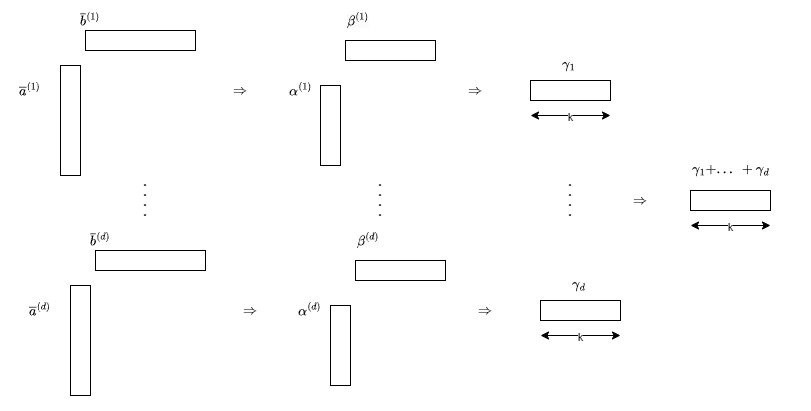

The diagram above was exported from draw.io. Its source (the exported page's mxGraphModel, read from the mxfile embedded in the PNG):
<mxGraphModel dx="1420" dy="626" grid="1" gridSize="10" guides="1" tooltips="1" connect="1" arrows="1" fold="1" page="1" pageScale="1" pageWidth="850" pageHeight="1100" math="1" shadow="0">
  <root>
    <mxCell id="0" />
    <mxCell id="1" parent="0" />
    <mxCell id="5RSeyRGodKsZGC51y5xZ-8" value="" style="rounded=0;whiteSpace=wrap;html=1;strokeColor=#FFFFFF;" parent="1" vertex="1">
      <mxGeometry x="30" y="205" width="780" height="410" as="geometry" />
    </mxCell>
    <mxCell id="DY5r9MSgekZwhKTAj2fc-1" value="" style="rounded=0;whiteSpace=wrap;html=1;" parent="1" vertex="1">
      <mxGeometry x="90" y="270" width="20" height="110" as="geometry" />
    </mxCell>
    <mxCell id="DY5r9MSgekZwhKTAj2fc-2" value="" style="rounded=0;whiteSpace=wrap;html=1;rotation=90;" parent="1" vertex="1">
      <mxGeometry x="160" y="190" width="20" height="110" as="geometry" />
    </mxCell>
    <mxCell id="DY5r9MSgekZwhKTAj2fc-3" value="`\bar{b}^{(1)}`" style="text;html=1;strokeColor=none;fillColor=none;align=center;verticalAlign=middle;whiteSpace=wrap;rounded=0;" parent="1" vertex="1">
      <mxGeometry x="90" y="210" width="60" height="30" as="geometry" />
    </mxCell>
    <mxCell id="DY5r9MSgekZwhKTAj2fc-6" value="`\bar{a}^{(1)}`" style="text;html=1;strokeColor=none;fillColor=none;align=center;verticalAlign=middle;whiteSpace=wrap;rounded=0;" parent="1" vertex="1">
      <mxGeometry x="30" y="280" width="60" height="30" as="geometry" />
    </mxCell>
    <mxCell id="DY5r9MSgekZwhKTAj2fc-7" value="" style="rounded=0;whiteSpace=wrap;html=1;" parent="1" vertex="1">
      <mxGeometry x="350" y="290" width="20" height="80" as="geometry" />
    </mxCell>
    <mxCell id="DY5r9MSgekZwhKTAj2fc-8" value="" style="rounded=0;whiteSpace=wrap;html=1;rotation=90;" parent="1" vertex="1">
      <mxGeometry x="410" y="210" width="20" height="90" as="geometry" />
    </mxCell>
    <mxCell id="DY5r9MSgekZwhKTAj2fc-10" value="`\alpha^{(1)}`" style="text;html=1;strokeColor=none;fillColor=none;align=center;verticalAlign=middle;whiteSpace=wrap;rounded=0;" parent="1" vertex="1">
      <mxGeometry x="285" y="280" width="90" height="30" as="geometry" />
    </mxCell>
    <mxCell id="DY5r9MSgekZwhKTAj2fc-11" value="&lt;span style=&quot;color: rgb(0, 0, 0); font-family: Helvetica; font-size: 12px; font-style: normal; font-variant-ligatures: normal; font-variant-caps: normal; font-weight: 400; letter-spacing: normal; orphans: 2; text-align: center; text-indent: 0px; text-transform: none; widows: 2; word-spacing: 0px; -webkit-text-stroke-width: 0px; background-color: rgb(251, 251, 251); text-decoration-thickness: initial; text-decoration-style: initial; text-decoration-color: initial; float: none; display: inline !important;&quot;&gt;`\beta^{(1)}`&lt;/span&gt;" style="text;whiteSpace=wrap;html=1;" parent="1" vertex="1">
      <mxGeometry x="375" y="210" width="100" height="40" as="geometry" />
    </mxCell>
    <mxCell id="DY5r9MSgekZwhKTAj2fc-12" value="`\implies`" style="text;html=1;strokeColor=none;fillColor=none;align=center;verticalAlign=middle;whiteSpace=wrap;rounded=0;" parent="1" vertex="1">
      <mxGeometry x="240" y="280" width="60" height="30" as="geometry" />
    </mxCell>
    <mxCell id="DY5r9MSgekZwhKTAj2fc-13" value="`\implies`" style="text;html=1;strokeColor=none;fillColor=none;align=center;verticalAlign=middle;whiteSpace=wrap;rounded=0;" parent="1" vertex="1">
      <mxGeometry x="475" y="280" width="60" height="30" as="geometry" />
    </mxCell>
    <mxCell id="DY5r9MSgekZwhKTAj2fc-14" value="" style="rounded=0;whiteSpace=wrap;html=1;rotation=-90;" parent="1" vertex="1">
      <mxGeometry x="590" y="255" width="20" height="80" as="geometry" />
    </mxCell>
    <mxCell id="DY5r9MSgekZwhKTAj2fc-15" value="`\gamma_1`" style="text;whiteSpace=wrap;html=1;" parent="1" vertex="1">
      <mxGeometry x="590" y="255" width="100" height="40" as="geometry" />
    </mxCell>
    <mxCell id="DY5r9MSgekZwhKTAj2fc-16" value="" style="rounded=0;whiteSpace=wrap;html=1;" parent="1" vertex="1">
      <mxGeometry x="100" y="490" width="20" height="110" as="geometry" />
    </mxCell>
    <mxCell id="DY5r9MSgekZwhKTAj2fc-17" value="" style="rounded=0;whiteSpace=wrap;html=1;rotation=90;" parent="1" vertex="1">
      <mxGeometry x="170" y="410" width="20" height="110" as="geometry" />
    </mxCell>
    <mxCell id="DY5r9MSgekZwhKTAj2fc-18" value="`\bar{b}^{(d)}`" style="text;html=1;strokeColor=none;fillColor=none;align=center;verticalAlign=middle;whiteSpace=wrap;rounded=0;" parent="1" vertex="1">
      <mxGeometry x="100" y="430" width="60" height="30" as="geometry" />
    </mxCell>
    <mxCell id="DY5r9MSgekZwhKTAj2fc-19" value="`\bar{a}^{(d)}`" style="text;html=1;strokeColor=none;fillColor=none;align=center;verticalAlign=middle;whiteSpace=wrap;rounded=0;" parent="1" vertex="1">
      <mxGeometry x="40" y="500" width="60" height="30" as="geometry" />
    </mxCell>
    <mxCell id="DY5r9MSgekZwhKTAj2fc-20" value="" style="rounded=0;whiteSpace=wrap;html=1;" parent="1" vertex="1">
      <mxGeometry x="360" y="510" width="20" height="80" as="geometry" />
    </mxCell>
    <mxCell id="DY5r9MSgekZwhKTAj2fc-21" value="" style="rounded=0;whiteSpace=wrap;html=1;rotation=90;" parent="1" vertex="1">
      <mxGeometry x="420" y="430" width="20" height="90" as="geometry" />
    </mxCell>
    <mxCell id="DY5r9MSgekZwhKTAj2fc-22" value="`\alpha^{(d)}`" style="text;html=1;strokeColor=none;fillColor=none;align=center;verticalAlign=middle;whiteSpace=wrap;rounded=0;" parent="1" vertex="1">
      <mxGeometry x="295" y="500" width="90" height="30" as="geometry" />
    </mxCell>
    <mxCell id="DY5r9MSgekZwhKTAj2fc-23" value="&lt;span style=&quot;color: rgb(0, 0, 0); font-family: Helvetica; font-size: 12px; font-style: normal; font-variant-ligatures: normal; font-variant-caps: normal; font-weight: 400; letter-spacing: normal; orphans: 2; text-align: center; text-indent: 0px; text-transform: none; widows: 2; word-spacing: 0px; -webkit-text-stroke-width: 0px; background-color: rgb(251, 251, 251); text-decoration-thickness: initial; text-decoration-style: initial; text-decoration-color: initial; float: none; display: inline !important;&quot;&gt;`\beta^{(d)}`&lt;/span&gt;" style="text;whiteSpace=wrap;html=1;" parent="1" vertex="1">
      <mxGeometry x="385" y="430" width="100" height="40" as="geometry" />
    </mxCell>
    <mxCell id="DY5r9MSgekZwhKTAj2fc-24" value="`\implies`" style="text;html=1;strokeColor=none;fillColor=none;align=center;verticalAlign=middle;whiteSpace=wrap;rounded=0;" parent="1" vertex="1">
      <mxGeometry x="250" y="500" width="60" height="30" as="geometry" />
    </mxCell>
    <mxCell id="DY5r9MSgekZwhKTAj2fc-25" value="`\implies`" style="text;html=1;strokeColor=none;fillColor=none;align=center;verticalAlign=middle;whiteSpace=wrap;rounded=0;" parent="1" vertex="1">
      <mxGeometry x="485" y="500" width="60" height="30" as="geometry" />
    </mxCell>
    <mxCell id="DY5r9MSgekZwhKTAj2fc-26" value="" style="rounded=0;whiteSpace=wrap;html=1;rotation=-90;" parent="1" vertex="1">
      <mxGeometry x="600" y="475" width="20" height="80" as="geometry" />
    </mxCell>
    <mxCell id="DY5r9MSgekZwhKTAj2fc-27" value="`\gamma_d`" style="text;whiteSpace=wrap;html=1;" parent="1" vertex="1">
      <mxGeometry x="600" y="475" width="100" height="40" as="geometry" />
    </mxCell>
    <mxCell id="DY5r9MSgekZwhKTAj2fc-28" value="`\implies`" style="text;html=1;strokeColor=none;fillColor=none;align=center;verticalAlign=middle;whiteSpace=wrap;rounded=0;" parent="1" vertex="1">
      <mxGeometry x="640" y="390" width="60" height="30" as="geometry" />
    </mxCell>
    <mxCell id="DY5r9MSgekZwhKTAj2fc-29" value="" style="rounded=0;whiteSpace=wrap;html=1;rotation=-90;" parent="1" vertex="1">
      <mxGeometry x="750" y="365" width="20" height="80" as="geometry" />
    </mxCell>
    <mxCell id="DY5r9MSgekZwhKTAj2fc-30" value="`\gamma_1 + . . .&amp;nbsp; +\gamma_d`" style="text;whiteSpace=wrap;html=1;" parent="1" vertex="1">
      <mxGeometry x="720" y="360" width="120" height="40" as="geometry" />
    </mxCell>
    <mxCell id="DY5r9MSgekZwhKTAj2fc-31" value="&lt;font style=&quot;font-size: 18px;&quot;&gt;. . . .&amp;nbsp;&amp;nbsp;&lt;/font&gt;" style="text;html=1;strokeColor=none;fillColor=none;align=center;verticalAlign=middle;whiteSpace=wrap;rounded=0;rotation=90;" parent="1" vertex="1">
      <mxGeometry x="145" y="395" width="70" height="30" as="geometry" />
    </mxCell>
    <mxCell id="DY5r9MSgekZwhKTAj2fc-32" value="&lt;font style=&quot;font-size: 18px;&quot;&gt;. . . .&amp;nbsp;&amp;nbsp;&lt;/font&gt;" style="text;html=1;strokeColor=none;fillColor=none;align=center;verticalAlign=middle;whiteSpace=wrap;rounded=0;rotation=90;" parent="1" vertex="1">
      <mxGeometry x="380" y="395" width="70" height="30" as="geometry" />
    </mxCell>
    <mxCell id="DY5r9MSgekZwhKTAj2fc-33" value="&lt;font style=&quot;font-size: 18px;&quot;&gt;. . . .&amp;nbsp;&amp;nbsp;&lt;/font&gt;" style="text;html=1;strokeColor=none;fillColor=none;align=center;verticalAlign=middle;whiteSpace=wrap;rounded=0;rotation=90;" parent="1" vertex="1">
      <mxGeometry x="570" y="395" width="70" height="30" as="geometry" />
    </mxCell>
    <mxCell id="5RSeyRGodKsZGC51y5xZ-2" value="" style="endArrow=classic;startArrow=classic;html=1;rounded=0;" parent="1" edge="1">
      <mxGeometry width="50" height="50" relative="1" as="geometry">
        <mxPoint x="560" y="320" as="sourcePoint" />
        <mxPoint x="640" y="320" as="targetPoint" />
      </mxGeometry>
    </mxCell>
    <mxCell id="5RSeyRGodKsZGC51y5xZ-3" value="k" style="edgeLabel;html=1;align=center;verticalAlign=middle;resizable=0;points=[];" parent="5RSeyRGodKsZGC51y5xZ-2" connectable="0" vertex="1">
      <mxGeometry x="-0.025" y="-1" relative="1" as="geometry">
        <mxPoint as="offset" />
      </mxGeometry>
    </mxCell>
    <mxCell id="5RSeyRGodKsZGC51y5xZ-4" value="" style="endArrow=classic;startArrow=classic;html=1;rounded=0;" parent="1" edge="1">
      <mxGeometry width="50" height="50" relative="1" as="geometry">
        <mxPoint x="570" y="540" as="sourcePoint" />
        <mxPoint x="650" y="540" as="targetPoint" />
      </mxGeometry>
    </mxCell>
    <mxCell id="5RSeyRGodKsZGC51y5xZ-5" value="k" style="edgeLabel;html=1;align=center;verticalAlign=middle;resizable=0;points=[];" parent="5RSeyRGodKsZGC51y5xZ-4" connectable="0" vertex="1">
      <mxGeometry x="-0.025" y="-1" relative="1" as="geometry">
        <mxPoint as="offset" />
      </mxGeometry>
    </mxCell>
    <mxCell id="5RSeyRGodKsZGC51y5xZ-6" value="" style="endArrow=classic;startArrow=classic;html=1;rounded=0;" parent="1" edge="1">
      <mxGeometry width="50" height="50" relative="1" as="geometry">
        <mxPoint x="720" y="430" as="sourcePoint" />
        <mxPoint x="800" y="430" as="targetPoint" />
      </mxGeometry>
    </mxCell>
    <mxCell id="5RSeyRGodKsZGC51y5xZ-7" value="k" style="edgeLabel;html=1;align=center;verticalAlign=middle;resizable=0;points=[];" parent="5RSeyRGodKsZGC51y5xZ-6" connectable="0" vertex="1">
      <mxGeometry x="-0.025" y="-1" relative="1" as="geometry">
        <mxPoint as="offset" />
      </mxGeometry>
    </mxCell>
  </root>
</mxGraphModel>